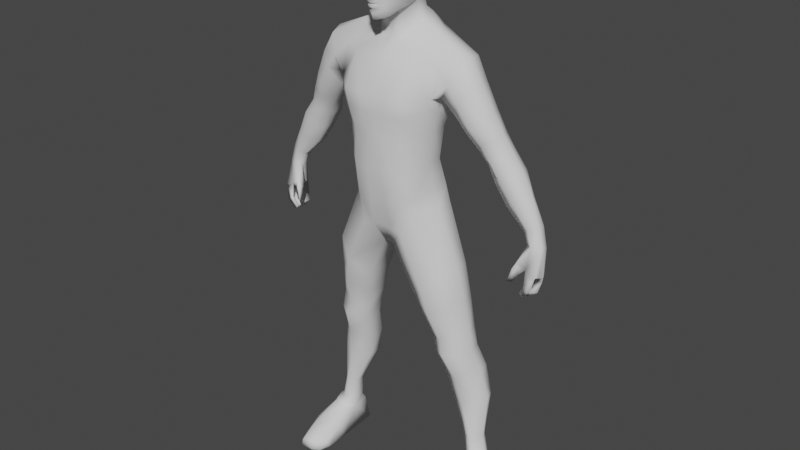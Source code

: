 # Source: player.blend  (saved by Blender 2.80.43; exported with 4.5.12 LTS)
import bpy
from mathutils import Matrix  # noqa: F401  (used for matrix-valued properties, if any)

bpy.ops.wm.read_factory_settings(use_empty=True)
scene = bpy.context.scene
scene.name = 'Scene'

# ---- collections
col_collection = bpy.data.collections.new('Collection'); scene.collection.children.link(col_collection)

# ---- world
world_world = bpy.data.worlds.new('World'); scene.world = world_world
world_world.use_nodes = True; world_world.node_tree.nodes.clear()
_N = world_world.node_tree.nodes; _L = world_world.node_tree.links
n0 = _N.new('ShaderNodeOutputWorld'); n0.name = 'World Output'; n0.location = (300, 300)
n1 = _N.new('ShaderNodeBackground'); n1.name = 'Background'; n1.location = (10, 300)
n1.inputs[0].default_value = (0.05088, 0.05088, 0.05088, 1.0)
_L.new(n1.outputs[0], n0.inputs[0])
n0.is_active_output = True
world_world.color = (0.05088, 0.05088, 0.05088)
world_world.use_sun_shadow = False
world_world.sun_shadow_jitter_overblur = 0.0

# ---- meshes
me_cylinder = bpy.data.meshes.new('Cylinder')
me_cylinder.from_pydata([(0.4312, 0.1354, 0.1784), (0.3083, 0.1509, 0.8109), (0.4698, 0.1235, 0.1789), (0.388, 0.1089, 0.8241), (0.4479, 0.04075, 0.1721), (0.3661, -0.03374, 0.8174), (0.4312, 0.03246, 0.1784), (0.3083, -0.07199, 0.8109), (0.3766, 0.0582, 0.1793), (0.2288, -0.01628, 0.7819), (0.3766, 0.1097, 0.1793), (0.2288, 0.09514, 0.7819), (0.3431, 0.1965, 0.6627), (0.4124, 0.1584, 0.691), (0.3905, 0.02359, 0.6843), (0.3431, -0.01076, 0.6627), (0.2577, 0.04105, 0.6356), (0.2577, 0.1447, 0.6356), (0.4489, 0.1584, 0.5358), (0.427, 0.05289, 0.5291), (0.3673, 0.01859, 0.5114), (0.281, 0.07035, 0.4907), (0.281, 0.1446, 0.4907), (0.3673, 0.1964, 0.5114), (0.4443, 0.1251, 0.312), (0.4224, 0.03911, 0.3053), (0.4109, 0.02918, 0.3053), (0.3643, 0.05657, 0.3004), (0.3643, 0.1113, 0.3004), (0.4109, 0.1387, 0.3053), (0.2826, 0.1414, 0.8891), (0.3725, 0.1042, 0.9251), (0.3506, -0.02899, 0.9184), (0.2826, -0.06251, 0.8891), (0.2099, -0.01154, 0.8626), (0.2099, 0.0904, 0.8626), (0.104, 0.1473, 1.479), (0.2243, 0.07595, 1.569), (0.1864, -0.09879, 1.558), (0.104, -0.149, 1.44), (0.02501, -0.09782, 1.344), (0.02501, 0.06312, 1.351), (0.305, -0.09399, 1.269), (0.2241, -0.1454, 1.191), (0.2241, 0.1302, 1.191), (0.3269, 0.07504, 1.276), (0.1389, 0.06127, 1.096), (0.1389, -0.07653, 1.096), (0.2593, -0.1201, 1.036), (0.351, 0.09483, 1.091), (0.178, -0.0429, 0.9677), (0.3291, -0.06035, 1.084), (0.2593, 0.143, 1.035), (0.178, 0.08106, 0.9677), (0.7295, 0.0865, 1.501), (0.5044, 0.1293, 1.89), (0.7674, 0.06876, 1.504), (0.553, 0.1004, 1.915), (0.7674, 0.03307, 1.507), (0.5565, -0.004095, 1.901), (0.7224, 0.01456, 1.507), (0.5222, -0.03038, 1.868), (0.6915, 0.03287, 1.504), (0.473, 0.01783, 1.84), (0.6915, 0.06856, 1.501), (0.473, 0.1127, 1.84), (0.5681, 0.1399, 1.79), (0.6113, 0.118, 1.821), (0.6171, -0.0005639, 1.819), (0.5681, -0.02192, 1.79), (0.5153, 0.01945, 1.756), (0.5153, 0.1004, 1.756), (0.667, 0.1058, 1.71), (0.6728, 0.0148, 1.712), (0.6276, -0.006007, 1.695), (0.5734, 0.02882, 1.659), (0.5734, 0.08222, 1.655), (0.6276, 0.1218, 1.686), (0.7399, 0.0798, 1.598), (0.7399, 0.03528, 1.601), (0.7031, 0.01182, 1.586), (0.6684, 0.03297, 1.568), (0.6684, 0.07749, 1.565), (0.7031, 0.1009, 1.579), (0.4769, 0.1115, 1.945), (0.5173, 0.09149, 1.979), (0.5232, -0.02318, 1.977), (0.4769, -0.04259, 1.945), (0.4347, -0.004076, 1.905), (0.4347, 0.07295, 1.905), (0.3229, 0.1201, 2.221), (0.3534, 0.08721, 2.294), (0.3598, -0.06379, 2.289), (0.3269, -0.09345, 2.194), (0.2846, -0.07464, 2.125), (0.2801, 0.05943, 2.122), (0.4191, -0.06033, 2.19), (0.3733, -0.09089, 2.124), (0.3733, 0.1077, 2.124), (0.4133, 0.07663, 2.192), (0.3369, 0.05809, 2.04), (0.3369, -0.04123, 2.04), (0.4329, -0.08057, 2.027), (0.4723, 0.08298, 2.071), (0.3932, -0.0249, 1.961), (0.4782, -0.044, 2.069), (0.4332, 0.1091, 2.026), (0.3932, 0.06444, 1.961), (0.0, -0.09782, 1.346), (0.0, 0.06312, 1.353), (0.0, 0.1473, 1.494), (0.0, -0.149, 1.456), (0.1309, 0.1423, 1.626), (0.2014, 0.07595, 1.645), (0.1769, -0.1108, 1.629), (0.1206, -0.1697, 1.601), (0.0, 0.1253, 1.624), (0.0, -0.1726, 1.601), (0.1232, 0.0947, 1.767), (0.1975, 0.02849, 1.786), (0.1787, -0.1407, 1.788), (0.1129, -0.1991, 1.757), (0.0, 0.09479, 1.77), (0.0, -0.2062, 1.757), (0.1306, 0.09199, 1.931), (0.2201, 0.02913, 1.952), (0.2011, -0.1362, 1.954), (0.1118, -0.1937, 1.925), (0.0, 0.1129, 1.936), (0.0, -0.206, 1.923), (0.1721, 0.1023, 2.031), (0.2459, 0.05419, 2.059), (0.2268, -0.1448, 2.058), (0.1449, -0.1994, 2.027), (0.0, 0.1365, 2.021), (0.0, -0.2134, 2.028), (0.1773, 0.1282, 2.131), (0.246, 0.05708, 2.132), (0.256, -0.112, 2.124), (0.1584, -0.2053, 2.112), (0.0, 0.1585, 2.107), (0.0, -0.2074, 2.112), (0.1393, 0.1473, 2.29), (0.2327, 0.1263, 2.28), (0.2444, -0.08134, 2.268), (0.1554, -0.1323, 2.267), (0.0, 0.2046, 2.288), (0.0, -0.149, 2.284), (0.1086, 0.1564, 2.377), (0.2117, 0.1154, 2.349), (0.212, -0.0005383, 2.376), (0.1623, -0.07125, 2.322), (0.0, 0.1781, 2.373), (0.01251, 0.06312, 1.352), (0.7024, 0.003167, 1.272), (0.6892, -0.01172, 1.281), (0.7511, 0.09612, 1.365), (0.7464, 0.09324, 1.345), (0.7201, 0.09937, 1.375), (0.6511, -0.00219, 1.409), (0.6748, -0.02384, 1.435), (0.7158, -0.01245, 1.407), (0.767, -0.007818, 1.383), (0.7793, 0.0375, 1.368), (0.7616, -0.01108, 1.369), (0.6641, -0.0353, 1.339), (0.6431, -0.0477, 1.341), (0.6923, 0.07345, 1.284), (0.7432, 0.01241, 1.305), (0.7117, 0.09499, 1.313), (0.6874, -0.02547, 1.379), (0.7314, 0.04335, 1.397), (0.7525, 0.01347, 1.363), (0.776, 0.03462, 1.344), (0.7149, -0.01863, 1.326), (0.7613, 0.02594, 1.29), (0.7126, 0.01423, 1.258), (0.647, -0.01188, 1.388), (0.7489, -0.01851, 1.307), (0.7034, -0.01592, 1.262), (0.7374, 0.08943, 1.295), (0.7041, 0.05704, 1.261), (0.7336, 0.006481, 1.312), (0.6596, -0.0353, 1.405), (0.6437, -0.02838, 1.341), (0.7119, 0.01264, 1.281), (0.5156, 0.06828, 0.1185), (0.5421, -0.04319, -0.01468), (0.5223, 0.1769, -0.01468), (0.5265, -0.0832, 0.06828), (0.4925, -0.09668, 0.08633), (0.4965, -0.2387, 0.01591), (0.4561, 0.2241, -0.01468), (0.387, 0.1457, 0.1307), (0.4424, 0.1695, 0.1264), (0.3814, 0.1765, -0.01468), (0.3854, 0.06274, 0.1145), (0.3856, -0.2324, -0.01468), (0.383, -0.08194, 0.06584), (0.3677, -0.1736, -0.01468), (0.3715, -0.04353, -0.01468), (0.4845, 0.009941, 0.1323), (0.487, 0.02508, 0.1444), (0.5221, -0.2341, -0.01468), (0.547, -0.1658, -0.01468), (0.4999, -0.253, -0.01862), (0.4209, -0.2561, -0.01395), (0.3847, -0.1786, 0.01414), (0.5239, -0.1713, 0.01981), (0.4967, -0.1725, 0.0557), (0.4221, 0.0159, 0.1464), (0.428, -0.2406, 0.03293), (0.4239, 0.00192, 0.1318), (0.4223, -0.1827, 0.06072), (0.419, -0.09766, 0.08727), (0.01251, -0.09782, 1.345), (0.04638, -0.0872, 2.347), (0.0, -0.07516, 2.355), (3.112e-06, -0.1083, 2.458), (0.05199, -0.149, 1.448), (0.05199, 0.1473, 1.487), (0.1004, 0.009429, 2.41), (0.06095, 0.1331, 1.621), (0.07285, -0.0339, 2.383), (0.07752, -0.04181, 2.495), (0.04759, -0.08379, 2.471), (0.0929, -0.005034, 2.517), (0.06514, 0.08879, 2.458), (3.112e-06, 0.1074, 2.475), (0.07168, 0.1001, 1.928), (0.03373, -0.2011, 1.921), (0.05737, 0.09421, 1.763), (0.04067, -0.1752, 1.6), (0.03685, -0.2045, 1.756), (0.08766, 0.1174, 2.024), (0.06116, -0.2134, 2.026), (0.1041, 0.1389, 2.122), (0.0681, -0.2139, 2.107), (0.06963, 0.1759, 2.289), (0.05884, 0.1672, 2.375), (0.04395, -0.1444, 2.281), (1.556e-06, 0.09375, 2.751), (1.556e-06, 0.05554, 2.796), (0.1254, 0.007619, 2.658), (0.08707, 0.075, 2.608), (0.0938, 0.07524, 2.675), (0.09862, 0.05793, 2.729), (0.04309, 0.1048, 2.687), (0.1193, 0.008005, 2.609), (0.1267, -0.04481, 2.605), (0.1154, -0.0651, 2.65), (0.1149, -0.0883, 2.704), (0.1243, -0.0003379, 2.712), (0.09065, -0.1434, 2.639), (0.1053, -0.1232, 2.587), (0.08015, -0.1688, 2.597), (0.08553, -0.1589, 2.697), (0.08057, -0.1769, 2.657), (0.06742, -0.1708, 2.634), (0.07586, -0.1483, 2.756), (0.1029, -0.09418, 2.746), (0.04067, -0.2113, 2.655), (0.02615, -0.1973, 2.631), (0.01231, -0.2019, 2.625), (0.02276, -0.189, 2.623), (0.02589, -0.192, 2.591), (0.03032, -0.1929, 2.567), (0.07938, -0.1601, 2.577), (0.01625, -0.2229, 2.559), (0.01363, -0.218, 2.593), (1.556e-06, -0.2128, 2.626), (1.556e-06, -0.2306, 2.593), (1.556e-06, -0.2169, 2.648), (0.03538, -0.193, 2.722), (1.556e-06, -0.2033, 2.724), (1.556e-06, -0.1809, 2.769), (0.04204, -0.1681, 2.764), (1.556e-06, -0.2355, 2.556), (0.04897, -0.1122, 2.79), (1.556e-06, -0.1201, 2.803), (0.08541, -0.1014, 2.775), (0.09011, -0.01232, 2.783), (0.1122, -0.005141, 2.75), (0.0499, -0.01892, 2.803), (1.556e-06, -0.01688, 2.814), (0.07911, 0.03821, 2.78), (0.04384, 0.04709, 2.789), (0.04593, 0.08539, 2.743), (1.556e-06, 0.1053, 2.688), (1.556e-06, 0.09913, 2.61), (0.08725, -0.08575, 2.5), (0.09512, -0.04149, 2.51), (0.1142, -0.04027, 2.574), (0.09599, -0.1051, 2.553), (0.07792, -0.1438, 2.537), (0.06866, -0.1284, 2.478), (0.04376, -0.1328, 2.456), (0.04361, -0.1753, 2.493), (0.039, -0.1675, 2.453), (1.556e-06, -0.164, 2.439), (1.556e-06, -0.191, 2.441), (1.556e-06, -0.2019, 2.474), (0.05498, -0.1751, 2.55), (0.01793, -0.2088, 2.527), (0.04358, -0.1792, 2.515), (0.01853, -0.2002, 2.518), (0.03014, -0.1933, 2.556), (1.556e-06, -0.2099, 2.548), (1.556e-06, -0.2128, 2.525), (1.556e-06, -0.2057, 2.517), (1.556e-06, -0.2285, 2.551), (0.01989, -0.2022, 2.502), (0.01933, -0.1983, 2.52), (1.556e-06, -0.2088, 2.502), (1.556e-06, -0.1992, 2.495), (0.01542, -0.1936, 2.494), (0.04359, -0.1788, 2.513), (1.556e-06, -0.2028, 2.518), (1.556e-06, 0.07698, 2.55), (0.07357, 0.05554, 2.538), (0.03823, 0.08853, 2.609), (0.03333, 0.09787, 2.467), (0.0315, 0.0678, 2.545), (0.7674, 0.04794, 1.505), (0.5736, 0.04287, 1.925), (0.6332, 0.05226, 1.837), (0.6889, 0.05615, 1.729), (0.7399, 0.05384, 1.6), (0.5393, 0.02803, 1.996), (0.3757, 0.002555, 2.309), (0.4352, 0.0001669, 2.209), (0.4943, 0.01234, 2.088), (0.2057, 0.04368, 2.382), (0.7721, 0.01107, 1.377), (0.07946, 0.1152, 2.433), (0.0, 0.1351, 2.442), (0.04017, 0.125, 2.438), (0.4858, 0.08395, 0.1776), (0.404, 0.03943, 0.8229), (0.4284, 0.09285, 0.6897), (0.465, 0.1075, 0.5346), (0.4603, 0.08395, 0.3107), (0.3885, 0.03943, 0.9238), (0.2243, -0.002697, 1.567), (0.3429, -0.007632, 1.275), (0.3671, 0.01908, 1.09), (0.6915, 0.05072, 1.502), (0.473, 0.06524, 1.84), (0.5153, 0.0599, 1.756), (0.5734, 0.05552, 1.657), (0.6684, 0.05523, 1.567), (0.4347, 0.03444, 1.905), (0.2823, -0.007603, 2.123), (0.3369, 0.008431, 2.04), (0.3932, 0.01977, 1.961), (0.2014, -0.01185, 1.637), (0.2, -0.05012, 1.785), (0.2225, -0.04758, 1.951), (0.2459, -0.04486, 2.058), (0.251, -0.02746, 2.128), (0.5013, 0.04668, 0.1314), (0.7258, 0.07136, 1.386)], [], [(12, 1, 3, 13), (339, 338, 5, 14), (14, 5, 7, 15), (15, 7, 9, 16), (16, 9, 11, 17), (17, 11, 1, 12), (22, 17, 12, 23), (21, 16, 17, 22), (20, 15, 16, 21), (19, 14, 15, 20), (340, 339, 14, 19), (23, 12, 13, 18), (29, 23, 18, 24), (341, 340, 19, 25), (25, 19, 20, 26), (26, 20, 21, 27), (27, 21, 22, 28), (28, 22, 23, 29), (10, 28, 29, 0), (8, 27, 28, 10), (6, 26, 27, 8), (4, 25, 26, 6), (337, 341, 25, 4), (0, 29, 24, 2), (7, 5, 32, 33), (1, 11, 35, 30), (3, 1, 30, 31), (9, 7, 33, 34), (338, 3, 31, 342), (11, 9, 34, 35), (43, 42, 38, 39), (45, 44, 36, 37), (44, 46, 41, 36), (47, 43, 39, 40), (344, 45, 37, 343), (46, 47, 40, 41), (53, 50, 47, 46), (345, 49, 45, 344), (50, 48, 43, 47), (52, 53, 46, 44), (49, 52, 44, 45), (48, 51, 42, 43), (33, 32, 51, 48), (31, 30, 52, 49), (30, 35, 53, 52), (34, 33, 48, 50), (342, 31, 49, 345), (35, 34, 50, 53), (66, 55, 57, 67), (325, 324, 59, 68), (68, 59, 61, 69), (69, 61, 63, 70), (348, 347, 65, 71), (71, 65, 55, 66), (76, 71, 66, 77), (349, 348, 71, 76), (74, 69, 70, 75), (73, 68, 69, 74), (326, 325, 68, 73), (77, 66, 67, 72), (83, 77, 72, 78), (327, 326, 73, 79), (79, 73, 74, 80), (80, 74, 75, 81), (350, 349, 76, 82), (82, 76, 77, 83), (64, 82, 83, 54), (346, 350, 82, 64), (60, 80, 81, 62), (58, 79, 80, 60), (323, 327, 79, 58), (54, 83, 78, 56), (61, 59, 86, 87), (55, 65, 89, 84), (57, 55, 84, 85), (63, 61, 87, 88), (324, 57, 85, 328), (347, 63, 88, 351), (97, 96, 92, 93), (99, 98, 90, 91), (98, 100, 95, 90), (101, 97, 93, 94), (330, 99, 91, 329), (353, 101, 94, 352), (354, 104, 101, 353), (331, 103, 99, 330), (104, 102, 97, 101), (106, 107, 100, 98), (103, 106, 98, 99), (102, 105, 96, 97), (87, 86, 105, 102), (85, 84, 106, 103), (84, 89, 107, 106), (88, 87, 102, 104), (328, 85, 103, 331), (351, 88, 104, 354), (153, 215, 108, 109), (220, 153, 109, 110), (219, 215, 40, 39), (343, 37, 113, 355), (219, 39, 115, 232), (39, 38, 114, 115), (37, 36, 112, 113), (220, 110, 116, 222), (222, 116, 122, 231), (355, 113, 119, 356), (232, 115, 121, 233), (115, 114, 120, 121), (113, 112, 118, 119), (231, 122, 128, 229), (356, 119, 125, 357), (233, 121, 127, 230), (121, 120, 126, 127), (119, 118, 124, 125), (229, 128, 134, 234), (357, 125, 131, 358), (230, 127, 133, 235), (127, 126, 132, 133), (125, 124, 130, 131), (234, 134, 140, 236), (358, 131, 137, 359), (235, 133, 139, 237), (133, 132, 138, 139), (131, 130, 136, 137), (236, 140, 146, 238), (352, 359, 137, 95), (227, 319, 226, 221), (139, 138, 144, 145), (137, 136, 142, 143), (238, 146, 152, 239), (90, 95, 137, 143), (142, 238, 239, 148), (145, 144, 151), (143, 142, 148, 149), (144, 93, 92, 150), (329, 332, 150, 92), (149, 91, 90, 143), (138, 94, 93, 144), (154, 179, 155), (156, 157, 158), (156, 158, 54), (162, 58, 60, 161), (160, 161, 60), (156, 54, 56, 163), (168, 172, 158, 169), (162, 164, 172), (165, 166, 184), (168, 169, 167, 185), (169, 158, 157, 180), (346, 64, 158, 361), (171, 361, 158, 172), (182, 174, 161, 172), (159, 62, 161), (156, 163, 173, 157), (175, 173, 172, 168), (172, 161, 171), (62, 171, 161), (168, 185, 176, 175), (173, 163, 172), (323, 58, 162, 333), (172, 163, 333, 162), (177, 183, 160, 159), (164, 162, 161), (173, 175, 180, 157), (54, 158, 64), (174, 155, 179, 178), (178, 179, 154, 182), (180, 175, 176, 181), (181, 167, 169, 180), (170, 177, 159, 161), (170, 161, 160, 183), (182, 172, 164, 178), (167, 181, 176, 185), (166, 165, 170, 183), (177, 184, 166, 183), (182, 154, 155, 174), (174, 178, 164, 161), (60, 62, 159, 160), (177, 170, 165, 184), (195, 193, 194, 192), (209, 213, 211, 191), (198, 196, 195, 200), (195, 196, 193), (197, 207, 199), (204, 187, 189, 208), (197, 199, 206), (188, 187, 200, 195), (204, 203, 205), (201, 202, 210, 212), (186, 188, 194), (194, 188, 192), (207, 213, 214, 198), (199, 200, 187, 204), (186, 189, 187, 188), (191, 211, 206, 205), (197, 211, 213, 207), (192, 188, 195), (204, 205, 206, 199), (199, 207, 198, 200), (208, 209, 191, 203), (198, 214, 212, 196), (209, 208, 189, 190), (202, 201, 186, 360), (203, 191, 205), (201, 190, 189, 186), (214, 213, 209, 190), (212, 210, 196), (212, 214, 190, 201), (206, 211, 197), (208, 203, 204), (10, 193, 196, 8), (0, 194, 193, 10), (2, 186, 194, 0), (337, 4, 202, 360), (4, 6, 210, 202), (6, 8, 196, 210), (332, 149, 148, 334), (141, 237, 240, 147), (135, 235, 237, 141), (223, 216, 151), (240, 237, 139, 145), (225, 218, 217, 216), (227, 321, 322, 319), (216, 240, 145, 151), (136, 236, 238, 142), (224, 225, 216, 223), (226, 224, 223, 221), (223, 151, 150, 221), (322, 321, 228, 318), (227, 221, 150), (130, 234, 236, 136), (129, 230, 235, 135), (124, 229, 234, 130), (123, 233, 230, 129), (118, 231, 229, 124), (117, 232, 233, 123), (112, 222, 231, 118), (36, 220, 222, 112), (111, 219, 232, 117), (111, 108, 215, 219), (36, 41, 153, 220), (41, 40, 215, 153), (147, 240, 216, 217), (250, 249, 248, 243), (247, 287, 246, 245), (244, 320, 247, 245), (273, 274, 272, 261), (243, 252, 251, 250), (256, 253, 250, 251), (250, 253, 254, 249), (251, 260, 259, 256), (267, 294, 293, 254), (257, 253, 256), (257, 258, 253), (273, 256, 259, 276), (261, 257, 256), (257, 261, 258), (261, 262, 258), (261, 263, 262), (264, 262, 263), (258, 264, 255), (262, 264, 258), (255, 264, 265), (265, 264, 263), (255, 265, 266), (267, 255, 266), (255, 267, 254), (268, 266, 265), (265, 269, 268), (263, 269, 265), (269, 263, 270), (268, 269, 271), (270, 271, 269), (263, 261, 270), (270, 261, 272), (273, 276, 275, 274), (278, 279, 275, 276), (271, 277, 268), (259, 280, 278, 276), (293, 292, 249, 254), (281, 283, 278, 280), (256, 273, 261), (260, 282, 281, 280), (284, 279, 278, 283), (260, 280, 259), (285, 286, 283, 281), (286, 242, 284, 283), (285, 246, 287, 286), (241, 242, 286, 287), (281, 282, 246, 285), (288, 241, 287, 247), (246, 282, 252), (248, 244, 245, 243), (318, 289, 320, 322), (322, 320, 244, 319), (294, 295, 290, 293), (298, 296, 290, 295), (294, 297, 298, 295), (290, 225, 224), (290, 224, 291), (291, 224, 226), (298, 300, 299, 296), (297, 301, 300, 298), (246, 252, 243, 245), (299, 218, 296), (296, 218, 225), (292, 248, 249), (282, 260, 251, 252), (302, 294, 267), (303, 304, 302), (305, 304, 303), (302, 306, 303), (306, 307, 303), (307, 308, 303), (305, 303, 308), (309, 305, 308), (266, 306, 302), (266, 302, 267), (268, 306, 266), (307, 306, 268), (310, 307, 268), (268, 277, 310), (311, 312, 313), (311, 313, 314), (314, 315, 311), (315, 297, 311), (301, 315, 314), (301, 297, 315), (311, 297, 316), (312, 311, 316), (312, 317, 313), (226, 319, 244, 248), (226, 248, 292), (294, 304, 316), (304, 312, 316), (294, 302, 304), (294, 316, 297), (225, 290, 296), (226, 292, 291), (335, 336, 239, 152), (247, 320, 289, 288), (336, 321, 227, 334), (293, 290, 291, 292), (258, 255, 254, 253), (239, 336, 334, 148), (228, 321, 336, 335), (150, 332, 227), (56, 323, 333, 163), (91, 149, 332, 329), (86, 328, 331, 105), (105, 331, 330, 96), (96, 330, 329, 92), (59, 324, 328, 86), (56, 78, 327, 323), (78, 72, 326, 327), (72, 67, 325, 326), (67, 57, 324, 325), (227, 332, 334), (2, 337, 360, 186), (62, 346, 361, 171), (94, 138, 359, 352), (132, 358, 359, 138), (126, 357, 358, 132), (120, 356, 357, 126), (114, 355, 356, 120), (38, 343, 355, 114), (89, 351, 354, 107), (107, 354, 353, 100), (100, 353, 352, 95), (65, 347, 351, 89), (62, 81, 350, 346), (81, 75, 349, 350), (75, 70, 348, 349), (70, 63, 347, 348), (32, 342, 345, 51), (51, 345, 344, 42), (42, 344, 343, 38), (5, 338, 342, 32), (2, 24, 341, 337), (24, 18, 340, 341), (18, 13, 339, 340), (13, 3, 338, 339), (151, 144, 150)])
me_cylinder.polygons.foreach_set('use_smooth', [True] * 383)
_uv = me_cylinder.uv_layers.new(name='UVMap')
_uv.uv.foreach_set('vector', [1.0, 0.751, 1.0, 1.0, 0.8333, 1.0, 0.8333, 0.751, 0.75, 0.751, 0.75, 1.0, 0.6667, 1.0, 0.6667, 0.751, 0.6667, 0.751, 0.6667, 1.0, 0.5, 1.0, 0.5, 0.751, 0.5, 0.751, 0.5, 1.0, 0.3333, 1.0, 0.3333, 0.751, 0.3333, 0.751, 0.3333, 1.0, 0.1667, 1.0, 0.1667, 0.751, 0.1667, 0.751, 0.1667, 1.0, -8.941e-08, 1.0, -8.941e-08, 0.751, 0.1667, 0.51, 0.1667, 0.751, -8.941e-08, 0.751, -8.941e-08, 0.51, 0.3333, 0.51, 0.3333, 0.751, 0.1667, 0.751, 0.1667, 0.51, 0.5, 0.51, 0.5, 0.751, 0.3333, 0.751, 0.3333, 0.51, 0.6667, 0.51, 0.6667, 0.751, 0.5, 0.751, 0.5, 0.51, 0.75, 0.51, 0.75, 0.751, 0.6667, 0.751, 0.6667, 0.51, 1.0, 0.51, 1.0, 0.751, 0.8333, 0.751, 0.8333, 0.51, 1.0, 0.1816, 1.0, 0.51, 0.8333, 0.51, 0.8333, 0.1816, 0.75, 0.1816, 0.75, 0.51, 0.6667, 0.51, 0.6667, 0.1816, 0.6667, 0.1816, 0.6667, 0.51, 0.5, 0.51, 0.5, 0.1816, 0.5, 0.1816, 0.5, 0.51, 0.3333, 0.51, 0.3333, 0.1816, 0.3333, 0.1816, 0.3333, 0.51, 0.1667, 0.51, 0.1667, 0.1816, 0.1667, 0.1816, 0.1667, 0.51, -8.941e-08, 0.51, -8.941e-08, 0.1816, 0.1667, 0.0, 0.1667, 0.1816, -8.941e-08, 0.1816, -8.941e-08, 0.0, 0.3333, 0.0, 0.3333, 0.1816, 0.1667, 0.1816, 0.1667, 0.0, 0.5, 0.0, 0.5, 0.1816, 0.3333, 0.1816, 0.3333, 0.0, 0.6667, 0.0, 0.6667, 0.1816, 0.5, 0.1816, 0.5, 0.0, 0.75, 0.0, 0.75, 0.1816, 0.6667, 0.1816, 0.6667, 0.0, 1.0, 0.0, 1.0, 0.1816, 0.8333, 0.1816, 0.8333, 0.0, 0.5, 1.0, 0.6667, 1.0, 0.6667, 1.0, 0.5, 1.0, -8.941e-08, 1.0, 0.1667, 1.0, 0.1667, 1.0, -8.941e-08, 1.0, 0.8333, 1.0, 1.0, 1.0, 1.0, 1.0, 0.8333, 1.0, 0.3333, 1.0, 0.5, 1.0, 0.5, 1.0, 0.3333, 1.0, 0.75, 1.0, 0.8333, 1.0, 0.8333, 1.0, 0.75, 1.0, 0.1667, 1.0, 0.3333, 1.0, 0.3333, 1.0, 0.1667, 1.0, 0.5, 1.0, 0.6667, 1.0, 0.6667, 1.0, 0.5, 1.0, 0.8333, 1.0, 1.0, 1.0, 1.0, 1.0, 0.8333, 1.0, -8.941e-08, 1.0, 0.1667, 1.0, 0.1667, 1.0, -8.941e-08, 1.0, 0.3333, 1.0, 0.5, 1.0, 0.5, 1.0, 0.3333, 1.0, 0.75, 1.0, 0.8333, 1.0, 0.8333, 1.0, 0.75, 1.0, 0.1667, 1.0, 0.3333, 1.0, 0.3333, 1.0, 0.1667, 1.0, 0.1667, 1.0, 0.3333, 1.0, 0.3333, 1.0, 0.1667, 1.0, 0.75, 1.0, 0.8333, 1.0, 0.8333, 1.0, 0.75, 1.0, 0.3333, 1.0, 0.5, 1.0, 0.5, 1.0, 0.3333, 1.0, -8.941e-08, 1.0, 0.1667, 1.0, 0.1667, 1.0, -8.941e-08, 1.0, 0.8333, 1.0, 1.0, 1.0, 1.0, 1.0, 0.8333, 1.0, 0.5, 1.0, 0.6667, 1.0, 0.6667, 1.0, 0.5, 1.0, 0.5, 1.0, 0.6667, 1.0, 0.6667, 1.0, 0.5, 1.0, 0.8333, 1.0, 1.0, 1.0, 1.0, 1.0, 0.8333, 1.0, -8.941e-08, 1.0, 0.1667, 1.0, 0.1667, 1.0, -8.941e-08, 1.0, 0.3333, 1.0, 0.5, 1.0, 0.5, 1.0, 0.3333, 1.0, 0.75, 1.0, 0.8333, 1.0, 0.8333, 1.0, 0.75, 1.0, 0.1667, 1.0, 0.3333, 1.0, 0.3333, 1.0, 0.1667, 1.0, 1.0, 0.751, 1.0, 1.0, 0.8333, 1.0, 0.8333, 0.751, 0.7361, 0.751, 0.7361, 1.0, 0.6667, 1.0, 0.6667, 0.751, 0.6667, 0.751, 0.6667, 1.0, 0.5, 1.0, 0.5, 0.751, 0.5, 0.751, 0.5, 1.0, 0.3333, 1.0, 0.3333, 0.751, 0.25, 0.751, 0.25, 1.0, 0.1667, 1.0, 0.1667, 0.751, 0.1667, 0.751, 0.1667, 1.0, -8.941e-08, 1.0, -8.941e-08, 0.751, 0.1667, 0.51, 0.1667, 0.751, -8.941e-08, 0.751, -8.941e-08, 0.51, 0.25, 0.51, 0.25, 0.751, 0.1667, 0.751, 0.1667, 0.51, 0.5, 0.51, 0.5, 0.751, 0.3333, 0.751, 0.3333, 0.51, 0.6667, 0.51, 0.6667, 0.751, 0.5, 0.751, 0.5, 0.51, 0.7361, 0.51, 0.7361, 0.751, 0.6667, 0.751, 0.6667, 0.51, 1.0, 0.51, 1.0, 0.751, 0.8333, 0.751, 0.8333, 0.51, 1.0, 0.1816, 1.0, 0.51, 0.8333, 0.51, 0.8333, 0.1816, 0.7361, 0.1816, 0.7361, 0.51, 0.6667, 0.51, 0.6667, 0.1816, 0.6667, 0.1816, 0.6667, 0.51, 0.5, 0.51, 0.5, 0.1816, 0.5, 0.1816, 0.5, 0.51, 0.3333, 0.51, 0.3333, 0.1816, 0.25, 0.1816, 0.25, 0.51, 0.1667, 0.51, 0.1667, 0.1816, 0.1667, 0.1816, 0.1667, 0.51, -8.941e-08, 0.51, -8.941e-08, 0.1816, 0.1667, 0.0, 0.1667, 0.1816, -8.941e-08, 0.1816, -8.941e-08, 0.0, 0.25, 0.0, 0.25, 0.1816, 0.1667, 0.1816, 0.1667, 0.0, 0.5, 0.0, 0.5, 0.1816, 0.3333, 0.1816, 0.3333, 0.0, 0.6667, 0.0, 0.6667, 0.1816, 0.5, 0.1816, 0.5, 0.0, 0.7361, 0.0, 0.7361, 0.1816, 0.6667, 0.1816, 0.6667, 0.0, 1.0, 0.0, 1.0, 0.1816, 0.8333, 0.1816, 0.8333, 0.0, 0.5, 1.0, 0.6667, 1.0, 0.6667, 1.0, 0.5, 1.0, -8.941e-08, 1.0, 0.1667, 1.0, 0.1667, 1.0, -8.941e-08, 1.0, 0.8333, 1.0, 1.0, 1.0, 1.0, 1.0, 0.8333, 1.0, 0.3333, 1.0, 0.5, 1.0, 0.5, 1.0, 0.3333, 1.0, 0.7361, 1.0, 0.8333, 1.0, 0.8333, 1.0, 0.7361, 1.0, 0.25, 1.0, 0.3333, 1.0, 0.3333, 1.0, 0.25, 1.0, 0.5, 1.0, 0.6667, 1.0, 0.6667, 1.0, 0.5, 1.0, 0.8333, 1.0, 1.0, 1.0, 1.0, 1.0, 0.8333, 1.0, -8.941e-08, 1.0, 0.1667, 1.0, 0.1667, 1.0, -8.941e-08, 1.0, 0.3333, 1.0, 0.5, 1.0, 0.5, 1.0, 0.3333, 1.0, 0.7361, 1.0, 0.8333, 1.0, 0.8333, 1.0, 0.7361, 1.0, 0.25, 1.0, 0.3333, 1.0, 0.3333, 1.0, 0.25, 1.0, 0.25, 1.0, 0.3333, 1.0, 0.3333, 1.0, 0.25, 1.0, 0.7361, 1.0, 0.8333, 1.0, 0.8333, 1.0, 0.7361, 1.0, 0.3333, 1.0, 0.5, 1.0, 0.5, 1.0, 0.3333, 1.0, -8.941e-08, 1.0, 0.1667, 1.0, 0.1667, 1.0, -8.941e-08, 1.0, 0.8333, 1.0, 1.0, 1.0, 1.0, 1.0, 0.8333, 1.0, 0.5, 1.0, 0.6667, 1.0, 0.6667, 1.0, 0.5, 1.0, 0.5, 1.0, 0.6667, 1.0, 0.6667, 1.0, 0.5, 1.0, 0.8333, 1.0, 1.0, 1.0, 1.0, 1.0, 0.8333, 1.0, -8.941e-08, 1.0, 0.1667, 1.0, 0.1667, 1.0, -8.941e-08, 1.0, 0.3333, 1.0, 0.5, 1.0, 0.5, 1.0, 0.3333, 1.0, 0.7361, 1.0, 0.8333, 1.0, 0.8333, 1.0, 0.7361, 1.0, 0.25, 1.0, 0.3333, 1.0, 0.3333, 1.0, 0.25, 1.0, 0.1667, 1.0, 0.3333, 1.0, 0.3333, 1.0, 0.1667, 1.0, -4.47e-08, 0.5, 0.1667, 1.0, 0.1667, 1.0, 0.0, 0.0, 0.25, 0.5, 0.3333, 1.0, 0.3333, 1.0, 0.5, 1.0, 0.75, 1.0, 0.8333, 1.0, 0.8333, 1.0, 0.75, 1.0, 0.25, 0.5, 0.5, 1.0, 0.5, 1.0, 0.25, 0.5, 0.5, 1.0, 0.6667, 1.0, 0.6667, 1.0, 0.5, 1.0, 0.8333, 1.0, 1.0, 1.0, 1.0, 1.0, 0.8333, 1.0, -4.47e-08, 0.5, 0.0, 0.0, 0.0, 0.0, -4.47e-08, 0.5, -4.47e-08, 0.5, 0.0, 0.0, 0.0, 0.0, -4.47e-08, 0.5, 0.75, 1.0, 0.8333, 1.0, 0.8333, 1.0, 0.75, 1.0, 0.25, 0.5, 0.5, 1.0, 0.5, 1.0, 0.25, 0.5, 0.5, 1.0, 0.6667, 1.0, 0.6667, 1.0, 0.5, 1.0, 0.8333, 1.0, 1.0, 1.0, 1.0, 1.0, 0.8333, 1.0, -4.47e-08, 0.5, 0.0, 0.0, 0.0, 0.0, -4.47e-08, 0.5, 0.75, 1.0, 0.8333, 1.0, 0.8333, 1.0, 0.75, 1.0, 0.25, 0.5, 0.5, 1.0, 0.5, 1.0, 0.25, 0.5, 0.5, 1.0, 0.6667, 1.0, 0.6667, 1.0, 0.5, 1.0, 0.8333, 1.0, 1.0, 1.0, 1.0, 1.0, 0.8333, 1.0, -4.47e-08, 0.5, 0.0, 0.0, 0.0, 0.0, -4.47e-08, 0.5, 0.75, 1.0, 0.8333, 1.0, 0.8333, 1.0, 0.75, 1.0, 0.25, 0.5, 0.5, 1.0, 0.5, 1.0, 0.25, 0.5, 0.5, 1.0, 0.6667, 1.0, 0.6667, 1.0, 0.5, 1.0, 0.8333, 1.0, 1.0, 1.0, 1.0, 1.0, 0.8333, 1.0, -4.47e-08, 0.5, 0.0, 0.0, 0.0, 0.0, -4.47e-08, 0.5, 0.75, 1.0, 0.8333, 1.0, 0.8333, 1.0, 0.75, 1.0, 0.25, 0.5, 0.5, 1.0, 0.5, 1.0, 0.25, 0.5, 0.5, 1.0, 0.6667, 1.0, 0.6667, 1.0, 0.5, 1.0, 0.8333, 1.0, 1.0, 1.0, 1.0, 1.0, 0.8333, 1.0, -4.47e-08, 0.5, 0.0, 0.0, 0.0, 0.0, -4.47e-08, 0.5, 0.08333, 0.5, 0.4167, 0.5, 0.8333, 1.0, 0.1667, 1.0, 0.5511, 0.1077, 0.5536, 0.08364, 0.5276, 0.06384, 0.5077, 0.08661, 0.5, 1.0, 0.6667, 1.0, 0.6667, 1.0, 0.5, 1.0, 0.8333, 1.0, 1.0, 1.0, 1.0, 1.0, 0.8333, 1.0, -4.47e-08, 0.5, 0.0, 0.0, 0.0, 0.0, -4.47e-08, 0.5, 0.0, 0.0, 0.1667, 1.0, 0.8333, 1.0, 0.0, 0.0, -8.941e-08, 1.0, -4.47e-08, 0.5, -4.47e-08, 0.5, -8.941e-08, 1.0, 0.5, 1.0, 0.6667, 1.0, 0.5, 1.0, 0.8333, 1.0, 1.0, 1.0, 1.0, 1.0, 0.8333, 1.0, 0.0, 0.0, 0.0, 0.0, 0.0, 0.0, 0.0, 0.0, 0.7361, 1.0, 0.7361, 1.0, 0.6667, 1.0, 0.6667, 1.0, 0.0, 0.0, 0.0, 0.0, 0.0, 0.0, 0.0, 0.0, 0.0, 0.0, 0.0, 0.0, 0.0, 0.0, 0.0, 0.0, 0.2861, 0.3464, 0.2785, 0.3475, 0.279, 0.3561, 0.9559, 0.8941, 0.9588, 0.9058, 0.9744, 0.885, 0.9559, 0.8941, 0.9744, 0.885, 0.9409, 0.8181, 0.8742, 0.8982, 0.877, 0.8167, 0.8527, 0.8153, 0.8442, 0.8776, 0.8185, 0.8593, 0.8442, 0.8776, 0.8527, 0.8153, 0.9559, 0.8941, 0.9409, 0.8181, 0.9065, 0.8187, 0.9104, 0.9028, 0.3317, 0.3368, 0.3292, 0.3758, 0.3777, 0.3817, 0.3791, 0.3532, 0.8742, 0.8982, 0.868, 0.9069, 0.8889, 0.9096, 0.2729, 0.4038, 0.2672, 0.4087, 0.2701, 0.4155, 0.3317, 0.3368, 0.3791, 0.3532, 0.3704, 0.3267, 0.3424, 0.3149, 0.982, 0.9262, 0.9744, 0.885, 0.9588, 0.9058, 0.9653, 0.9335, 0.2603, 0.2205, 0.1667, 0.0, 0.3777, 0.3817, 0.3629, 0.3861, 0.3481, 0.3905, 0.3629, 0.3861, 0.3777, 0.3817, 0.3292, 0.3758, 0.3031, 0.3579, 0.2917, 0.3712, 0.3143, 0.4004, 0.3292, 0.3758, 0.301, 0.4283, 0.354, 0.4409, 0.3143, 0.4004, 0.9559, 0.8941, 0.9104, 0.9028, 0.9155, 0.9185, 0.9588, 0.9058, 0.9246, 0.952, 0.9155, 0.9185, 0.8889, 0.9096, 0.9168, 0.9546, 0.3292, 0.3758, 0.3143, 0.4004, 0.3481, 0.3905, 0.354, 0.4409, 0.3481, 0.3905, 0.3143, 0.4004, 0.9168, 0.9546, 0.9365, 0.9827, 0.9389, 0.9862, 0.9246, 0.952, 0.9155, 0.9185, 0.9104, 0.9028, 0.8889, 0.9096, 0.8893, 0.8175, 0.877, 0.8167, 0.8742, 0.8982, 0.8893, 0.9001, 0.8889, 0.9096, 0.9104, 0.9028, 0.8893, 0.9001, 0.8742, 0.8982, 0.7925, 0.875, 0.8091, 0.872, 0.8185, 0.8593, 0.7972, 0.8566, 0.868, 0.9069, 0.8742, 0.8982, 0.8442, 0.8776, 0.9155, 0.9185, 0.9246, 0.952, 0.9653, 0.9335, 0.9588, 0.9058, 0.9409, 0.8181, 0.9744, 0.885, 0.9639, 0.8145, 0.8336, 0.9298, 0.8217, 0.9546, 0.8244, 0.9661, 0.8511, 0.9389, 0.8511, 0.9389, 0.8244, 0.9661, 0.0, 0.0, 0.8616, 0.947, 0.9653, 0.9335, 0.9246, 0.952, 0.9389, 0.9862, 0.9749, 0.9704, 0.9749, 0.9704, 0.9869, 0.9601, 0.982, 0.9262, 0.9653, 0.9335, 0.2915, 0.4039, 0.2884, 0.4232, 0.301, 0.4283, 0.3143, 0.4004, 0.8169, 0.8923, 0.8442, 0.8776, 0.8185, 0.8593, 0.8091, 0.872, 0.8616, 0.947, 0.8889, 0.9096, 0.868, 0.9069, 0.8511, 0.9389, 0.9869, 0.9601, 0.9749, 0.9704, 0.9389, 0.9862, 0.9365, 0.9827, 0.7877, 0.9096, 0.7981, 0.9091, 0.8169, 0.8923, 0.8091, 0.872, 0.7925, 0.875, 0.7835, 0.9002, 0.7877, 0.9096, 0.8091, 0.872, 0.3031, 0.3579, 0.2861, 0.3464, 0.279, 0.3561, 0.2917, 0.3712, 0.8336, 0.9298, 0.8511, 0.9389, 0.868, 0.9069, 0.8442, 0.8776, 0.8527, 0.8153, 0.354, 0.4409, 0.301, 0.4283, 0.8185, 0.8593, 0.2884, 0.4232, 0.2915, 0.4039, 0.2729, 0.4038, 0.2701, 0.4155, 0.9544, 1.992, 0.9536, 1.933, 0.9933, 1.926, 0.9875, 1.988, 0.8112, 1.94, 0.8125, 1.954, 0.7881, 1.964, 0.7882, 1.949, 0.8528, 1.962, 0.9102, 1.941, 0.9544, 1.992, 0.8677, 1.994, 0.9544, 1.992, 0.9102, 1.941, 0.9536, 1.933, 0.788, 1.987, 0.8112, 1.978, 0.8168, 1.992, 0.8168, 1.992, 0.8677, 1.994, 0.8528, 1.962, 0.815, 1.977, 0.788, 1.987, 0.8168, 1.992, 0.7716, 1.969, 0.9544, 1.992, 0.8677, 1.994, 0.8677, 1.994, 0.9544, 1.992, 0.8168, 1.992, 0.0, 0.0, 0.7624, 1.959, 0.7883, 1.914, 0.7882, 1.909, 0.7673, 1.914, 0.7684, 1.917, 0.9102, 1.941, 0.9544, 1.992, 0.9536, 1.933, 0.9536, 1.933, 0.9544, 1.992, 0.9875, 1.988, 0.8112, 1.978, 0.8125, 1.954, 0.848, 1.944, 0.8528, 1.962, 0.8168, 1.992, 0.8677, 1.994, 0.8677, 1.994, 0.8168, 1.992, 0.9102, 1.941, 0.8528, 1.962, 0.8677, 1.994, 0.9544, 1.992, 0.7882, 1.949, 0.7881, 1.964, 0.7716, 1.969, 0.7624, 1.959, 0.788, 1.987, 0.7881, 1.964, 0.8125, 1.954, 0.8112, 1.978, 0.9875, 1.988, 0.9544, 1.992, 0.9544, 1.992, 0.8168, 1.992, 0.7624, 1.959, 0.7716, 1.969, 0.8168, 1.992, 0.8168, 1.992, 0.8112, 1.978, 0.8528, 1.962, 0.8677, 1.994, 0.815, 1.977, 0.8173, 1.955, 0.7881, 1.972, 0.788, 1.987, 0.8528, 1.962, 0.848, 1.944, 0.8844, 1.929, 0.9102, 1.941, 0.8173, 1.955, 0.815, 1.977, 0.8528, 1.962, 0.8485, 1.945, 0.8112, 1.914, 0.8094, 1.916, 0.8312, 1.918, 0.8212, 1.916, 0.7782, 1.977, 0.7882, 1.949, 0.7624, 1.959, 0.8866, 1.93, 0.8485, 1.945, 0.8528, 1.962, 0.9102, 1.941, 0.848, 1.944, 0.8125, 1.954, 0.8112, 1.94, 0.8434, 1.927, 0.7684, 1.917, 0.7673, 1.914, 0.7433, 1.921, 0.8844, 1.929, 0.848, 1.944, 0.8434, 1.927, 0.8639, 1.918, 0.7716, 1.969, 0.7881, 1.964, 0.788, 1.987, 0.815, 1.977, 0.0, 0.0, 0.8168, 1.992, 0.1667, 0.0, 0.0, 0.0, 0.0, 0.0, 0.3333, 0.0, -8.941e-08, 0.0, 0.0, 0.0, 0.0, 0.0, 0.1667, 0.0, 0.8333, 0.0, 0.9102, 1.941, 0.9536, 1.933, -8.941e-08, 0.0, 0.75, 0.0, 0.6667, 0.0, 0.8112, 1.914, 0.8607, 1.927, 0.6667, 0.0, 0.5, 0.0, 0.7673, 1.914, 0.8112, 1.914, 0.5, 0.0, 0.3333, 0.0, 0.7433, 1.921, 0.7673, 1.914, 0.4814, 0.1321, 0.4998, 0.1571, 0.56, 0.1552, 0.5548, 0.1275, 0.0, 0.0, 0.25, 0.5, 0.07991, 0.1598, 0.0, 0.0, 0.0, 0.0, 0.25, 0.5, 0.25, 0.5, 0.0, 0.0, 0.7934, 0.09305, 0.76, 0.1279, 0.8242, 0.1251, 0.07991, 0.1598, 0.25, 0.5, 0.5, 1.0, 0.25, 0.5, 0.749, 0.06165, 0.7316, 0.07343, 0.7316, 0.1255, 0.76, 0.1279, 0.5511, 0.1077, 0.573, 0.1094, 0.4759, 0.1874, 0.5536, 0.08364, 0.76, 0.1279, 0.7411, 0.1599, 0.7614, 0.1554, 0.8242, 0.1251, -8.941e-08, 1.0, -4.47e-08, 0.5, -4.47e-08, 0.5, -8.941e-08, 1.0, 0.7762, 0.03805, 0.749, 0.06165, 0.76, 0.1279, 0.7934, 0.09305, 0.7935, 0.02186, 0.7762, 0.03805, 0.7934, 0.09305, 0.8106, 0.04963, 0.7934, 0.09305, 0.8242, 0.1251, 0.8553, 0.06772, 0.8106, 0.04963, 0.4759, 0.1874, 0.573, 0.1094, 0.5959, 0.1113, 0.4177, 0.2651, 0.5511, 0.1077, 0.5077, 0.08661, 0.4683, 0.1142, -8.941e-08, 1.0, -4.47e-08, 0.5, -4.47e-08, 0.5, -8.941e-08, 1.0, 0.0, 0.0, 0.25, 0.5, 0.25, 0.5, 0.0, 0.0, -8.941e-08, 1.0, -4.47e-08, 0.5, -4.47e-08, 0.5, -8.941e-08, 1.0, 0.0, 0.0, 0.25, 0.5, 0.25, 0.5, 0.0, 0.0, -8.941e-08, 1.0, -4.47e-08, 0.5, -4.47e-08, 0.5, -8.941e-08, 1.0, 0.0, 0.0, 0.25, 0.5, 0.25, 0.5, 0.0, 0.0, -8.941e-08, 1.0, -4.47e-08, 0.5, -4.47e-08, 0.5, -8.941e-08, 1.0, -8.941e-08, 1.0, -4.47e-08, 0.5, -4.47e-08, 0.5, -8.941e-08, 1.0, 0.0, 0.0, 0.25, 0.5, 0.25, 0.5, 0.0, 0.0, 0.0, 0.0, 0.3333, 1.0, 0.3333, 1.0, 0.25, 0.5, -8.941e-08, 1.0, 0.1667, 1.0, 0.1667, 1.0, -4.47e-08, 0.5, 0.1667, 1.0, 0.3333, 1.0, 0.3333, 1.0, 0.1667, 1.0, 0.7316, 0.162, 0.7411, 0.1599, 0.76, 0.1279, 0.7316, 0.1255, 0.2092, 0.212, 0.2267, 0.25, 0.2771, 0.2437, 0.2696, 0.2005, 0.3672, 0.1511, 0.3379, 0.09712, 0.3124, 0.1298, 0.3321, 0.1733, 0.3448, 0.2327, 0.3846, 0.223, 0.3672, 0.1511, 0.3321, 0.1733, 0.06989, 0.1321, 0.04021, 0.1205, 0.01902, 0.202, 0.05827, 0.1996, 0.2696, 0.2005, 0.2564, 0.1272, 0.1849, 0.1371, 0.2092, 0.212, 0.1223, 0.1663, 0.1338, 0.2227, 0.2092, 0.212, 0.1849, 0.1371, 0.2092, 0.212, 0.1338, 0.2227, 0.1447, 0.2733, 0.2267, 0.25, 0.1849, 0.1371, 0.1781, 0.119, 0.1293, 0.1155, 0.1223, 0.1663, 0.1169, 0.2814, 0.1321, 0.3188, 0.1742, 0.3048, 0.1447, 0.2733, 0.1044, 0.2032, 0.1338, 0.2227, 0.1223, 0.1663, 0.1044, 0.2032, 0.09897, 0.2272, 0.1338, 0.2227, 0.06989, 0.1321, 0.1223, 0.1663, 0.1293, 0.1155, 0.1036, 0.09398, 0.05827, 0.1996, 0.1044, 0.2032, 0.1223, 0.1663, 0.1044, 0.2032, 0.05827, 0.1996, 0.09897, 0.2272, 0.05827, 0.1996, 0.05268, 0.2275, 0.09897, 0.2272, 0.05827, 0.1996, 0.03844, 0.2337, 0.05268, 0.2275, 0.05347, 0.2376, 0.05268, 0.2275, 0.03844, 0.2337, 0.09897, 0.2272, 0.05347, 0.2376, 0.1088, 0.2615, 0.05268, 0.2275, 0.05347, 0.2376, 0.09897, 0.2272, 0.1088, 0.2615, 0.05347, 0.2376, 0.05588, 0.2692, 0.05588, 0.2692, 0.05347, 0.2376, 0.03844, 0.2337, 0.1088, 0.2615, 0.05588, 0.2692, 0.05833, 0.2944, 0.1169, 0.2814, 0.1088, 0.2615, 0.05833, 0.2944, 0.1088, 0.2615, 0.1169, 0.2814, 0.1447, 0.2733, 0.02674, 0.3006, 0.05833, 0.2944, 0.05588, 0.2692, 0.05588, 0.2692, 0.02754, 0.2677, 0.02674, 0.3006, 0.03844, 0.2337, 0.02754, 0.2677, 0.05588, 0.2692, 0.02754, 0.2677, 0.03844, 0.2337, 0.02148, 0.2303, 0.02674, 0.3006, 0.02754, 0.2677, 0.009139, 0.2684, 0.02148, 0.2303, 0.009139, 0.2684, 0.02754, 0.2677, 0.03844, 0.2337, 0.05827, 0.1996, 0.02148, 0.2303, 0.02148, 0.2303, 0.05827, 0.1996, 0.01902, 0.202, 0.06989, 0.1321, 0.1036, 0.09398, 0.06874, 0.06871, 0.04021, 0.1205, 0.1525, 0.06595, 0.1372, 0.02569, 0.06874, 0.06871, 0.1036, 0.09398, 0.009139, 0.2684, 0.008626, 0.3065, 0.02674, 0.3006, 0.1293, 0.1155, 0.1682, 0.1019, 0.1525, 0.06595, 0.1036, 0.09398, 0.1742, 0.3048, 0.236, 0.2831, 0.2267, 0.25, 0.1447, 0.2733, 0.2465, 0.09091, 0.2431, 0.05289, 0.1525, 0.06595, 0.1682, 0.1019, 0.1223, 0.1663, 0.06989, 0.1321, 0.05827, 0.1996, 0.1781, 0.119, 0.2501, 0.1096, 0.2465, 0.09091, 0.1682, 0.1019, 0.2453, 0.007487, 0.1372, 0.02569, 0.1525, 0.06595, 0.2431, 0.05289, 0.1781, 0.119, 0.1682, 0.1019, 0.1293, 0.1155, 0.2894, 0.0954, 0.3015, 0.06444, 0.2431, 0.05289, 0.2465, 0.09091, 0.3015, 0.06444, 0.3224, 0.03086, 0.2453, 0.007487, 0.2431, 0.05289, 0.2894, 0.0954, 0.3124, 0.1298, 0.3379, 0.09712, 0.3015, 0.06444, 0.368, 0.07655, 0.3224, 0.03086, 0.3015, 0.06444, 0.3379, 0.09712, 0.2465, 0.09091, 0.2501, 0.1096, 0.3124, 0.1298, 0.2894, 0.0954, 0.4028, 0.1314, 0.368, 0.07655, 0.3379, 0.09712, 0.3672, 0.1511, 0.3124, 0.1298, 0.2501, 0.1096, 0.2564, 0.1272, 0.2771, 0.2437, 0.3448, 0.2327, 0.3321, 0.1733, 0.2696, 0.2005, 0.4177, 0.2651, 0.4157, 0.2155, 0.3846, 0.223, 0.3777, 0.2777, 0.3777, 0.2777, 0.3846, 0.223, 0.3448, 0.2327, 0.3242, 0.2946, 0.1321, 0.3188, 0.1524, 0.3718, 0.1935, 0.355, 0.1742, 0.3048, 0.1116, 0.4039, 0.1441, 0.4032, 0.1935, 0.355, 0.1524, 0.3718, 0.1321, 0.3188, 0.09742, 0.3693, 0.1116, 0.4039, 0.1524, 0.3718, 0.1935, 0.355, 0.1877, 0.4025, 0.2296, 0.3591, 0.1935, 0.355, 0.2296, 0.3591, 0.2309, 0.3435, 0.2309, 0.3435, 0.2296, 0.3591, 0.2827, 0.3288, 0.1116, 0.4039, 0.0785, 0.4315, 0.1047, 0.4414, 0.1441, 0.4032, 0.09742, 0.3693, 0.06035, 0.4074, 0.0785, 0.4315, 0.1116, 0.4039, 0.3124, 0.1298, 0.2564, 0.1272, 0.2696, 0.2005, 0.3321, 0.1733, 0.1047, 0.4414, 0.1483, 0.4497, 0.1441, 0.4032, 0.1441, 0.4032, 0.1483, 0.4497, 0.1877, 0.4025, 0.236, 0.2831, 0.2771, 0.2437, 0.2267, 0.25, 0.2501, 0.1096, 0.1781, 0.119, 0.1849, 0.1371, 0.2564, 0.1272, 0.092, 0.3089, 0.1321, 0.3188, 0.1169, 0.2814, 0.04888, 0.3389, 0.08943, 0.3498, 0.092, 0.3089, 0.05458, 0.3481, 0.08943, 0.3498, 0.04888, 0.3389, 0.092, 0.3089, 0.05942, 0.3056, 0.04888, 0.3389, 0.05942, 0.3056, 0.02813, 0.3228, 0.04888, 0.3389, 0.02813, 0.3228, 0.03193, 0.3446, 0.04888, 0.3389, 0.05458, 0.3481, 0.04888, 0.3389, 0.03193, 0.3446, 0.03642, 0.354, 0.05458, 0.3481, 0.03193, 0.3446, 0.05833, 0.2944, 0.05942, 0.3056, 0.092, 0.3089, 0.05833, 0.2944, 0.092, 0.3089, 0.1169, 0.2814, 0.02674, 0.3006, 0.05942, 0.3056, 0.05833, 0.2944, 0.02813, 0.3228, 0.05942, 0.3056, 0.02674, 0.3006, 0.01399, 0.3108, 0.02813, 0.3228, 0.02674, 0.3006, 0.02674, 0.3006, 0.008626, 0.3065, 0.01399, 0.3108, 0.06293, 0.3711, 0.05865, 0.3549, 0.04496, 0.3787, 0.06293, 0.3711, 0.04496, 0.3787, 0.05261, 0.3883, 0.05261, 0.3883, 0.06748, 0.3821, 0.06293, 0.3711, 0.06748, 0.3821, 0.09742, 0.3693, 0.06293, 0.3711, 0.06035, 0.4074, 0.06748, 0.3821, 0.05261, 0.3883, 0.06035, 0.4074, 0.09742, 0.3693, 0.06748, 0.3821, 0.06293, 0.3711, 0.09742, 0.3693, 0.09053, 0.3525, 0.05865, 0.3549, 0.06293, 0.3711, 0.09053, 0.3525, 0.05865, 0.3549, 0.0408, 0.3628, 0.04496, 0.3787, 0.2827, 0.3288, 0.3242, 0.2946, 0.3448, 0.2327, 0.2771, 0.2437, 0.2827, 0.3288, 0.2771, 0.2437, 0.236, 0.2831, 0.1321, 0.3188, 0.08943, 0.3498, 0.09053, 0.3525, 0.08943, 0.3498, 0.05865, 0.3549, 0.09053, 0.3525, 0.1321, 0.3188, 0.092, 0.3089, 0.08943, 0.3498, 0.1321, 0.3188, 0.09053, 0.3525, 0.09742, 0.3693, 0.1877, 0.4025, 0.1935, 0.355, 0.1441, 0.4032, 0.2827, 0.3288, 0.236, 0.2831, 0.2309, 0.3435, 0.5959, 0.1301, 0.5738, 0.1196, 0.5751, 0.1338, 0.5959, 0.1565, 0.3672, 0.1511, 0.3846, 0.223, 0.4157, 0.2155, 0.4028, 0.1314, 0.5738, 0.1196, 0.573, 0.1094, 0.5511, 0.1077, 0.5548, 0.1275, 0.1742, 0.3048, 0.1935, 0.355, 0.2309, 0.3435, 0.236, 0.2831, 0.09897, 0.2272, 0.1088, 0.2615, 0.1447, 0.2733, 0.1338, 0.2227, 0.5751, 0.1338, 0.5738, 0.1196, 0.5548, 0.1275, 0.56, 0.1552, 0.5959, 0.1113, 0.573, 0.1094, 0.5738, 0.1196, 0.5959, 0.1301, 0.4683, 0.1142, 0.4814, 0.1321, 0.5511, 0.1077, 0.9065, 0.8187, 0.8893, 0.8175, 0.8893, 0.9001, 0.9104, 0.9028, 0.8333, 1.0, 0.8333, 1.0, 0.7361, 1.0, 0.7361, 1.0, 0.6667, 1.0, 0.7361, 1.0, 0.7361, 1.0, 0.6667, 1.0, 0.6667, 1.0, 0.7361, 1.0, 0.7361, 1.0, 0.6667, 1.0, 0.6667, 1.0, 0.7361, 1.0, 0.7361, 1.0, 0.6667, 1.0, 0.6667, 1.0, 0.7361, 1.0, 0.7361, 1.0, 0.6667, 1.0, 0.8333, 0.0, 0.8333, 0.1816, 0.7361, 0.1816, 0.7361, 0.0, 0.8333, 0.1816, 0.8333, 0.51, 0.7361, 0.51, 0.7361, 0.1816, 0.8333, 0.51, 0.8333, 0.751, 0.7361, 0.751, 0.7361, 0.51, 0.8333, 0.751, 0.8333, 1.0, 0.7361, 1.0, 0.7361, 0.751, 0.5511, 0.1077, 0.4814, 0.1321, 0.5548, 0.1275, 0.8333, 0.0, 0.75, 0.0, 0.8607, 1.927, 0.9102, 1.941, 0.354, 0.4409, 0.2603, 0.2205, 0.3629, 0.3861, 0.3481, 0.3905, 0.0, 0.0, 0.0, 0.0, 0.4167, 0.5, 0.08333, 0.5, 0.6667, 1.0, 0.75, 1.0, 0.75, 1.0, 0.6667, 1.0, 0.6667, 1.0, 0.75, 1.0, 0.75, 1.0, 0.6667, 1.0, 0.6667, 1.0, 0.75, 1.0, 0.75, 1.0, 0.6667, 1.0, 0.6667, 1.0, 0.75, 1.0, 0.75, 1.0, 0.6667, 1.0, 0.6667, 1.0, 0.75, 1.0, 0.75, 1.0, 0.6667, 1.0, 0.1667, 1.0, 0.25, 1.0, 0.25, 1.0, 0.1667, 1.0, 0.1667, 1.0, 0.25, 1.0, 0.25, 1.0, 0.1667, 1.0, 0.1667, 1.0, 0.25, 1.0, 0.25, 1.0, 0.1667, 1.0, 0.1667, 1.0, 0.25, 1.0, 0.25, 1.0, 0.1667, 1.0, 0.3333, 0.0, 0.3333, 0.1816, 0.25, 0.1816, 0.25, 0.0, 0.3333, 0.1816, 0.3333, 0.51, 0.25, 0.51, 0.25, 0.1816, 0.3333, 0.51, 0.3333, 0.751, 0.25, 0.751, 0.25, 0.51, 0.3333, 0.751, 0.3333, 1.0, 0.25, 1.0, 0.25, 0.751, 0.6667, 1.0, 0.75, 1.0, 0.75, 1.0, 0.6667, 1.0, 0.6667, 1.0, 0.75, 1.0, 0.75, 1.0, 0.6667, 1.0, 0.6667, 1.0, 0.75, 1.0, 0.75, 1.0, 0.6667, 1.0, 0.6667, 1.0, 0.75, 1.0, 0.75, 1.0, 0.6667, 1.0, 0.8333, 0.0, 0.8333, 0.1816, 0.75, 0.1816, 0.75, 0.0, 0.8333, 0.1816, 0.8333, 0.51, 0.75, 0.51, 0.75, 0.1816, 0.8333, 0.51, 0.8333, 0.751, 0.75, 0.751, 0.75, 0.51, 0.8333, 0.751, 0.8333, 1.0, 0.75, 1.0, 0.75, 0.751, 0.5, 1.0, 0.6667, 1.0, 0.6667, 1.0])
me_cylinder.use_remesh_preserve_volume = False
me_cylinder.use_remesh_preserve_attributes = False
me_cylinder.use_mirror_vertex_groups = False
me_cylinder.update()

# ---- objects
ob_cylinder = bpy.data.objects.new('Cylinder', me_cylinder)

# ---- transforms, parenting, visibility, modifiers, constraints
ob_cylinder.location = (0.0, 0.0, 0.0)
ob_cylinder.lineart.crease_threshold = 0.0
_m = ob_cylinder.modifiers.new('Mirror', 'MIRROR')
_m.use_clip = True
_m = ob_cylinder.modifiers.new('Triangulate', 'TRIANGULATE')
_m.quad_method = 'BEAUTY'

# ---- collection membership
col_collection.objects.link(ob_cylinder)

# ---- scene / render settings (as saved in the file)
scene.frame_start = 1; scene.frame_end = 250; scene.frame_set(0)
scene.render.engine = 'BLENDER_EEVEE_NEXT'
scene.cycles.use_denoising = False
scene.cycles.samples = 128
scene.cycles.sampling_pattern = 'TABULATED_SOBOL'
scene.cycles.use_adaptive_sampling = False
scene.cycles.use_light_tree = False
scene.view_settings.view_transform = 'Filmic'
bpy.context.view_layer.update()

# ---- added for rendering (the .blend has no active camera and no usable light): camera, sun
cam_auto = bpy.data.cameras.new('AutoCamera')
cam_auto.lens = 50.0
cam_auto.sensor_width = 36.0
cam_auto.clip_end = 1000.0
ob_auto_camera = bpy.data.objects.new('AutoCamera', cam_auto)
scene.collection.objects.link(ob_auto_camera)
ob_auto_camera.location = (3.02436, -3.64522, 3.81734)
ob_auto_camera.rotation_euler = (1.09748, -7.21219e-08, 0.694738)
scene.camera = ob_auto_camera
light_auto_sun = bpy.data.lights.new('AutoSun', 'SUN')
light_auto_sun.energy = 3.0
light_auto_sun.angle = 0.0523599
ob_auto_sun = bpy.data.objects.new('AutoSun', light_auto_sun)
scene.collection.objects.link(ob_auto_sun)
ob_auto_sun.rotation_euler = (0.872665, 0.174533, 0.523599)
bpy.context.view_layer.update()
